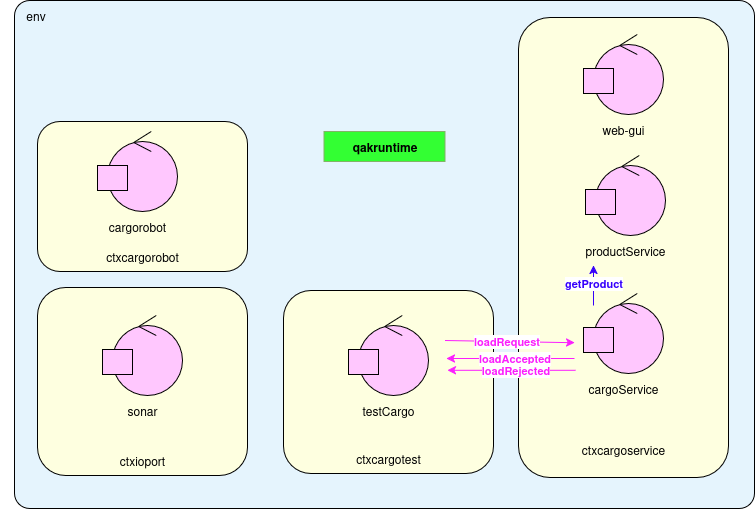

The diagram above was exported from draw.io. Its source (the exported page's mxGraphModel, read from the mxfile embedded in the PNG):
<mxGraphModel dx="1188" dy="663" grid="0" gridSize="10" guides="1" tooltips="1" connect="1" arrows="1" fold="1" page="1" pageScale="1" pageWidth="827" pageHeight="1169" math="0" shadow="0">
  <root>
    <mxCell id="0" />
    <mxCell id="1" parent="0" />
    <mxCell id="xhHbxOwy6FmVqtRyBA9M-4" value="" style="rounded=1;whiteSpace=wrap;html=1;arcSize=3;fillColor=light-dark(#E5F4FD,#E5F4FD);" parent="1" vertex="1">
      <mxGeometry x="23" y="190" width="740" height="508" as="geometry" />
    </mxCell>
    <mxCell id="xhHbxOwy6FmVqtRyBA9M-15" value="" style="rounded=1;whiteSpace=wrap;html=1;fillColor=#FEFFE0;" parent="1" vertex="1">
      <mxGeometry x="527" y="207" width="210" height="460" as="geometry" />
    </mxCell>
    <mxCell id="xhHbxOwy6FmVqtRyBA9M-16" value="ctxcargoservice" style="text;html=1;align=center;verticalAlign=middle;whiteSpace=wrap;rounded=0;" parent="1" vertex="1">
      <mxGeometry x="602" y="624" width="60" height="30" as="geometry" />
    </mxCell>
    <mxCell id="wq0fPKldp5PaQH02tcVd-11" value="" style="group" parent="1" connectable="0" vertex="1">
      <mxGeometry x="594" y="345" width="80" height="110" as="geometry" />
    </mxCell>
    <mxCell id="wq0fPKldp5PaQH02tcVd-12" value="" style="group" parent="wq0fPKldp5PaQH02tcVd-11" connectable="0" vertex="1">
      <mxGeometry width="80" height="80" as="geometry" />
    </mxCell>
    <mxCell id="wq0fPKldp5PaQH02tcVd-13" value="" style="ellipse;shape=umlControl;whiteSpace=wrap;html=1;fillColor=#FFC7FE;" parent="wq0fPKldp5PaQH02tcVd-12" vertex="1">
      <mxGeometry x="10" width="70" height="80" as="geometry" />
    </mxCell>
    <mxCell id="wq0fPKldp5PaQH02tcVd-14" value="" style="whiteSpace=wrap;html=1;fillColor=#FFC7FE;" parent="wq0fPKldp5PaQH02tcVd-12" vertex="1">
      <mxGeometry y="34" width="30" height="25" as="geometry" />
    </mxCell>
    <mxCell id="wq0fPKldp5PaQH02tcVd-15" value="productService" style="text;html=1;align=center;verticalAlign=middle;whiteSpace=wrap;rounded=0;" parent="wq0fPKldp5PaQH02tcVd-11" vertex="1">
      <mxGeometry x="10" y="80" width="60" height="30" as="geometry" />
    </mxCell>
    <mxCell id="wq0fPKldp5PaQH02tcVd-22" value="" style="group" parent="1" connectable="0" vertex="1">
      <mxGeometry x="592" y="224" width="80" height="110" as="geometry" />
    </mxCell>
    <mxCell id="wq0fPKldp5PaQH02tcVd-23" value="" style="group" parent="wq0fPKldp5PaQH02tcVd-22" connectable="0" vertex="1">
      <mxGeometry width="80" height="80" as="geometry" />
    </mxCell>
    <mxCell id="wq0fPKldp5PaQH02tcVd-24" value="" style="ellipse;shape=umlControl;whiteSpace=wrap;html=1;fillColor=#FFC7FE;" parent="wq0fPKldp5PaQH02tcVd-23" vertex="1">
      <mxGeometry x="10" width="70" height="80" as="geometry" />
    </mxCell>
    <mxCell id="wq0fPKldp5PaQH02tcVd-25" value="" style="whiteSpace=wrap;html=1;fillColor=#FFC7FE;" parent="wq0fPKldp5PaQH02tcVd-23" vertex="1">
      <mxGeometry y="34" width="30" height="25" as="geometry" />
    </mxCell>
    <mxCell id="wq0fPKldp5PaQH02tcVd-26" value="web-gui" style="text;html=1;align=center;verticalAlign=middle;whiteSpace=wrap;rounded=0;" parent="wq0fPKldp5PaQH02tcVd-22" vertex="1">
      <mxGeometry x="10" y="80" width="60" height="30" as="geometry" />
    </mxCell>
    <mxCell id="kt60Rcb7XSb9zHv9Fven-6" value="" style="group" parent="1" connectable="0" vertex="1">
      <mxGeometry x="592" y="483" width="80" height="110" as="geometry" />
    </mxCell>
    <mxCell id="kt60Rcb7XSb9zHv9Fven-7" value="" style="group" parent="kt60Rcb7XSb9zHv9Fven-6" connectable="0" vertex="1">
      <mxGeometry width="80" height="80" as="geometry" />
    </mxCell>
    <mxCell id="kt60Rcb7XSb9zHv9Fven-8" value="" style="ellipse;shape=umlControl;whiteSpace=wrap;html=1;fillColor=#FFC7FE;" parent="kt60Rcb7XSb9zHv9Fven-7" vertex="1">
      <mxGeometry x="10" width="70" height="80" as="geometry" />
    </mxCell>
    <mxCell id="kt60Rcb7XSb9zHv9Fven-9" value="" style="whiteSpace=wrap;html=1;fillColor=#FFC7FE;" parent="kt60Rcb7XSb9zHv9Fven-7" vertex="1">
      <mxGeometry y="34" width="30" height="25" as="geometry" />
    </mxCell>
    <mxCell id="kt60Rcb7XSb9zHv9Fven-10" value="cargoService" style="text;html=1;align=center;verticalAlign=middle;whiteSpace=wrap;rounded=0;" parent="kt60Rcb7XSb9zHv9Fven-6" vertex="1">
      <mxGeometry x="10" y="80" width="60" height="30" as="geometry" />
    </mxCell>
    <mxCell id="GtnqqQKOA541RwHaXSIX-2" value="" style="endArrow=classic;html=1;rounded=0;entryX=0;entryY=1;entryDx=0;entryDy=0;strokeColor=#3500FC;" parent="1" edge="1">
      <mxGeometry width="50" height="50" relative="1" as="geometry">
        <mxPoint x="602" y="495" as="sourcePoint" />
        <mxPoint x="602" y="455" as="targetPoint" />
      </mxGeometry>
    </mxCell>
    <mxCell id="GtnqqQKOA541RwHaXSIX-3" value="&lt;b style=&quot;color: rgb(53, 0, 252);&quot;&gt;getProduct&lt;/b&gt;" style="edgeLabel;html=1;align=center;verticalAlign=middle;resizable=0;points=[];" parent="GtnqqQKOA541RwHaXSIX-2" connectable="0" vertex="1">
      <mxGeometry x="0.1083" relative="1" as="geometry">
        <mxPoint as="offset" />
      </mxGeometry>
    </mxCell>
    <mxCell id="xhHbxOwy6FmVqtRyBA9M-3" value="env" style="text;html=1;align=center;verticalAlign=middle;whiteSpace=wrap;rounded=0;" parent="1" vertex="1">
      <mxGeometry x="9" y="190" width="71" height="30" as="geometry" />
    </mxCell>
    <mxCell id="xhHbxOwy6FmVqtRyBA9M-18" value="" style="rounded=1;whiteSpace=wrap;html=1;fillColor=#FEFFE0;" parent="1" vertex="1">
      <mxGeometry x="46" y="311" width="210" height="150" as="geometry" />
    </mxCell>
    <mxCell id="xhHbxOwy6FmVqtRyBA9M-19" value="ctxcargorobot" style="text;html=1;align=center;verticalAlign=middle;whiteSpace=wrap;rounded=0;" parent="1" vertex="1">
      <mxGeometry x="121" y="431" width="60" height="30" as="geometry" />
    </mxCell>
    <mxCell id="kt60Rcb7XSb9zHv9Fven-1" value="" style="group" parent="1" connectable="0" vertex="1">
      <mxGeometry x="106" y="321" width="80" height="110" as="geometry" />
    </mxCell>
    <mxCell id="kt60Rcb7XSb9zHv9Fven-2" value="" style="group" parent="kt60Rcb7XSb9zHv9Fven-1" connectable="0" vertex="1">
      <mxGeometry width="80" height="80" as="geometry" />
    </mxCell>
    <mxCell id="kt60Rcb7XSb9zHv9Fven-3" value="" style="ellipse;shape=umlControl;whiteSpace=wrap;html=1;fillColor=#FFC7FE;" parent="kt60Rcb7XSb9zHv9Fven-2" vertex="1">
      <mxGeometry x="10" width="70" height="80" as="geometry" />
    </mxCell>
    <mxCell id="kt60Rcb7XSb9zHv9Fven-4" value="" style="whiteSpace=wrap;html=1;fillColor=#FFC7FE;" parent="kt60Rcb7XSb9zHv9Fven-2" vertex="1">
      <mxGeometry y="34" width="30" height="25" as="geometry" />
    </mxCell>
    <mxCell id="kt60Rcb7XSb9zHv9Fven-5" value="cargorobot" style="text;html=1;align=center;verticalAlign=middle;whiteSpace=wrap;rounded=0;" parent="kt60Rcb7XSb9zHv9Fven-1" vertex="1">
      <mxGeometry x="10" y="80" width="60" height="30" as="geometry" />
    </mxCell>
    <mxCell id="GtnqqQKOA541RwHaXSIX-1" value="&lt;b style=&quot;background-color: rgb(51, 255, 51);&quot;&gt;qakruntime&lt;/b&gt;" style="text;html=1;align=center;verticalAlign=middle;whiteSpace=wrap;rounded=0;fillColor=#33FF33;strokeColor=#82b366;" parent="1" vertex="1">
      <mxGeometry x="332.5" y="321" width="121" height="30" as="geometry" />
    </mxCell>
    <mxCell id="xhHbxOwy6FmVqtRyBA9M-9" value="" style="rounded=1;whiteSpace=wrap;html=1;fillColor=#FEFFE0;" parent="1" vertex="1">
      <mxGeometry x="46" y="477" width="210" height="188" as="geometry" />
    </mxCell>
    <mxCell id="xhHbxOwy6FmVqtRyBA9M-10" value="ctxioport" style="text;html=1;align=center;verticalAlign=middle;whiteSpace=wrap;rounded=0;" parent="1" vertex="1">
      <mxGeometry x="121" y="635" width="60" height="30" as="geometry" />
    </mxCell>
    <mxCell id="wq0fPKldp5PaQH02tcVd-6" value="" style="group" parent="1" connectable="0" vertex="1">
      <mxGeometry x="111" y="505" width="80" height="110" as="geometry" />
    </mxCell>
    <mxCell id="wq0fPKldp5PaQH02tcVd-7" value="" style="group" parent="wq0fPKldp5PaQH02tcVd-6" connectable="0" vertex="1">
      <mxGeometry width="80" height="80" as="geometry" />
    </mxCell>
    <mxCell id="wq0fPKldp5PaQH02tcVd-8" value="" style="ellipse;shape=umlControl;whiteSpace=wrap;html=1;fillColor=#FFC7FE;" parent="wq0fPKldp5PaQH02tcVd-7" vertex="1">
      <mxGeometry x="10" width="70" height="80" as="geometry" />
    </mxCell>
    <mxCell id="wq0fPKldp5PaQH02tcVd-9" value="" style="whiteSpace=wrap;html=1;fillColor=#FFC7FE;" parent="wq0fPKldp5PaQH02tcVd-7" vertex="1">
      <mxGeometry y="34" width="30" height="25" as="geometry" />
    </mxCell>
    <mxCell id="wq0fPKldp5PaQH02tcVd-10" value="sonar" style="text;html=1;align=center;verticalAlign=middle;whiteSpace=wrap;rounded=0;" parent="wq0fPKldp5PaQH02tcVd-6" vertex="1">
      <mxGeometry x="10" y="80" width="60" height="30" as="geometry" />
    </mxCell>
    <mxCell id="wq0fPKldp5PaQH02tcVd-17" value="" style="rounded=1;whiteSpace=wrap;html=1;fillColor=#FEFFE0;" parent="1" vertex="1">
      <mxGeometry x="292" y="480" width="210" height="183" as="geometry" />
    </mxCell>
    <mxCell id="wq0fPKldp5PaQH02tcVd-18" value="&lt;div&gt;ctxcargotest&lt;/div&gt;" style="text;html=1;align=center;verticalAlign=middle;whiteSpace=wrap;rounded=0;" parent="1" vertex="1">
      <mxGeometry x="367" y="639" width="60" height="17" as="geometry" />
    </mxCell>
    <mxCell id="kt60Rcb7XSb9zHv9Fven-15" value="" style="group" parent="1" connectable="0" vertex="1">
      <mxGeometry x="357" y="505" width="80" height="110" as="geometry" />
    </mxCell>
    <mxCell id="kt60Rcb7XSb9zHv9Fven-16" value="" style="group" parent="kt60Rcb7XSb9zHv9Fven-15" connectable="0" vertex="1">
      <mxGeometry width="80" height="80" as="geometry" />
    </mxCell>
    <mxCell id="kt60Rcb7XSb9zHv9Fven-17" value="" style="ellipse;shape=umlControl;whiteSpace=wrap;html=1;fillColor=#FFC7FE;" parent="kt60Rcb7XSb9zHv9Fven-16" vertex="1">
      <mxGeometry x="10" width="70" height="80" as="geometry" />
    </mxCell>
    <mxCell id="kt60Rcb7XSb9zHv9Fven-18" value="" style="whiteSpace=wrap;html=1;fillColor=#FFC7FE;" parent="kt60Rcb7XSb9zHv9Fven-16" vertex="1">
      <mxGeometry y="34" width="30" height="25" as="geometry" />
    </mxCell>
    <mxCell id="kt60Rcb7XSb9zHv9Fven-19" value="testCargo" style="text;html=1;align=center;verticalAlign=middle;whiteSpace=wrap;rounded=0;" parent="kt60Rcb7XSb9zHv9Fven-15" vertex="1">
      <mxGeometry x="10" y="80" width="60" height="30" as="geometry" />
    </mxCell>
    <mxCell id="gOtbmR-pIT19ogVMW64p-3" value="" style="endArrow=classic;html=1;rounded=0;entryX=0.267;entryY=0.707;entryDx=0;entryDy=0;entryPerimeter=0;strokeColor=#FB1EFD;" edge="1" parent="1" target="xhHbxOwy6FmVqtRyBA9M-15">
      <mxGeometry width="50" height="50" relative="1" as="geometry">
        <mxPoint x="453.5" y="530" as="sourcePoint" />
        <mxPoint x="503.5" y="480" as="targetPoint" />
      </mxGeometry>
    </mxCell>
    <mxCell id="gOtbmR-pIT19ogVMW64p-5" value="&lt;b&gt;&lt;span style=&quot;color: rgb(251, 30, 253);&quot;&gt;loadRequest&lt;/span&gt;&lt;/b&gt;" style="edgeLabel;html=1;align=center;verticalAlign=middle;resizable=0;points=[];" vertex="1" connectable="0" parent="gOtbmR-pIT19ogVMW64p-3">
      <mxGeometry x="-0.0661" relative="1" as="geometry">
        <mxPoint as="offset" />
      </mxGeometry>
    </mxCell>
    <mxCell id="gOtbmR-pIT19ogVMW64p-6" value="" style="endArrow=classic;html=1;rounded=0;entryX=0.776;entryY=0.344;entryDx=0;entryDy=0;entryPerimeter=0;strokeColor=#FB1EFD;" edge="1" parent="1">
      <mxGeometry width="50" height="50" relative="1" as="geometry">
        <mxPoint x="583" y="548" as="sourcePoint" />
        <mxPoint x="454.96000000000004" y="548.002" as="targetPoint" />
      </mxGeometry>
    </mxCell>
    <mxCell id="gOtbmR-pIT19ogVMW64p-7" value="&lt;b&gt;&lt;span style=&quot;color: rgb(251, 30, 253);&quot;&gt;loadAccepted&lt;/span&gt;&lt;/b&gt;" style="edgeLabel;html=1;align=center;verticalAlign=middle;resizable=0;points=[];" vertex="1" connectable="0" parent="gOtbmR-pIT19ogVMW64p-6">
      <mxGeometry x="-0.0661" relative="1" as="geometry">
        <mxPoint as="offset" />
      </mxGeometry>
    </mxCell>
    <mxCell id="gOtbmR-pIT19ogVMW64p-8" value="" style="endArrow=classic;html=1;rounded=0;entryX=0.776;entryY=0.344;entryDx=0;entryDy=0;entryPerimeter=0;strokeColor=#FB1EFD;" edge="1" parent="1">
      <mxGeometry width="50" height="50" relative="1" as="geometry">
        <mxPoint x="584.04" y="559.8" as="sourcePoint" />
        <mxPoint x="456" y="559.8019999999999" as="targetPoint" />
      </mxGeometry>
    </mxCell>
    <mxCell id="gOtbmR-pIT19ogVMW64p-9" value="&lt;b&gt;&lt;span style=&quot;color: rgb(251, 30, 253);&quot;&gt;loadRejected&lt;/span&gt;&lt;/b&gt;" style="edgeLabel;html=1;align=center;verticalAlign=middle;resizable=0;points=[];" vertex="1" connectable="0" parent="gOtbmR-pIT19ogVMW64p-8">
      <mxGeometry x="-0.0661" relative="1" as="geometry">
        <mxPoint as="offset" />
      </mxGeometry>
    </mxCell>
  </root>
</mxGraphModel>